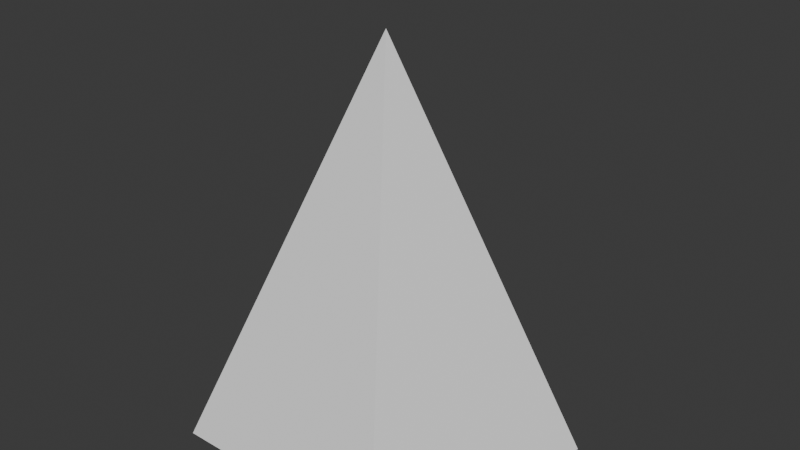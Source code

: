 # Source: limassegilimamodel.blend  (saved by Blender 4.1.24; exported with 4.5.12 LTS)
import bpy
from mathutils import Matrix  # noqa: F401  (used for matrix-valued properties, if any)

bpy.ops.wm.read_factory_settings(use_empty=True)
scene = bpy.context.scene
scene.name = 'Scene'

# ---- collections
col_collection = bpy.data.collections.new('Collection'); scene.collection.children.link(col_collection)

# ---- world
world_world = bpy.data.worlds.new('World'); scene.world = world_world
world_world.use_nodes = True; world_world.node_tree.nodes.clear()
_N = world_world.node_tree.nodes; _L = world_world.node_tree.links
n0 = _N.new('ShaderNodeOutputWorld'); n0.name = 'World Output'; n0.location = (300, 300)
n1 = _N.new('ShaderNodeBackground'); n1.name = 'Background'; n1.location = (10, 300)
n1.inputs[0].default_value = (0.05088, 0.05088, 0.05088, 1.0)
_L.new(n1.outputs[0], n0.inputs[0])
n0.is_active_output = True
world_world.color = (0.05088, 0.05088, 0.05088)
world_world.use_sun_shadow = False
world_world.sun_shadow_jitter_overblur = 0.0

# ---- meshes
me_cone_001 = bpy.data.meshes.new('Cone.001')
me_cone_001.from_pydata([(0.0, 1.0, -1.0), (0.9511, 0.309, -1.0), (0.5878, -0.809, -1.0), (-0.5878, -0.809, -1.0), (-0.9511, 0.309, -1.0), (0.0, 0.0, 1.0)], [], [(0, 5, 1), (1, 5, 2), (2, 5, 3), (0, 1, 2, 3, 4), (3, 5, 4), (4, 5, 0)])
me_cone_001.polygons.foreach_set('use_smooth', [True] * 6)
_k = set([(0, 1), (0, 4), (0, 5), (1, 2), (1, 5), (2, 3), (2, 5), (3, 4), (3, 5), (4, 5)])
me_cone_001.attributes.new('sharp_edge', 'BOOLEAN', 'EDGE').data.foreach_set('value', [ (min(e.vertices), max(e.vertices)) in _k for e in me_cone_001.edges])
_uv = me_cone_001.uv_layers.new(name='UVMap')
_uv.uv.foreach_set('vector', [0.25, 0.49, 0.25, 0.25, 0.4783, 0.3242, 0.4783, 0.3242, 0.25, 0.25, 0.3911, 0.05584, 0.3911, 0.05584, 0.25, 0.25, 0.1089, 0.05584, 0.75, 0.49, 0.9783, 0.3242, 0.8911, 0.05584, 0.6089, 0.05584, 0.5217, 0.3242, 0.1089, 0.05584, 0.25, 0.25, 0.02175, 0.3242, 0.02175, 0.3242, 0.25, 0.25, 0.25, 0.49])
me_cone_001.update()
me_cone_001.normals_split_custom_set([tuple(v) for v in zip(*[iter([0.5449, 0.75, 0.375, 0.5449, 0.75, 0.375, 0.5449, 0.75, 0.375, 0.8817, -0.2865, 0.375, 0.8817, -0.2865, 0.375, 0.8817, -0.2865, 0.375, 0.0, -0.927, 0.375, 0.0, -0.927, 0.375, 0.0, -0.927, 0.375, 0.0, 0.0, -1.0, 0.0, 0.0, -1.0, 0.0, 0.0, -1.0, 0.0, 0.0, -1.0, 0.0, 0.0, -1.0, -0.8817, -0.2865, 0.375, -0.8817, -0.2865, 0.375, -0.8817, -0.2865, 0.375, -0.5449, 0.75, 0.375, -0.5449, 0.75, 0.375, -0.5449, 0.75, 0.375])] * 3)])

# ---- objects
ob_cone = bpy.data.objects.new('Cone', me_cone_001)

# ---- transforms, parenting, visibility, modifiers, constraints
ob_cone.location = (0.0, 0.0, 0.0)
ob_cone.rotation_euler = (-1.629e-07, 0.0, 0.0)
ob_cone.color = (0.8, 0.8, 0.8, 1.0)

# ---- collection membership
col_collection.objects.link(ob_cone)

# ---- scene / render settings (as saved in the file)
scene.frame_start = 1; scene.frame_end = 250; scene.frame_set(1)
scene.render.engine = 'BLENDER_EEVEE_NEXT'
scene.cycles.sampling_pattern = 'TABULATED_SOBOL'
scene.eevee.ray_tracing_options.trace_max_roughness = 0.0
bpy.context.view_layer.update()

# ---- added for rendering (the .blend has no active camera and no usable light): camera, sun
cam_auto = bpy.data.cameras.new('AutoCamera')
cam_auto.lens = 50.0
cam_auto.sensor_width = 36.0
cam_auto.clip_end = 1000.0
ob_auto_camera = bpy.data.objects.new('AutoCamera', cam_auto)
scene.collection.objects.link(ob_auto_camera)
ob_auto_camera.location = (3.05332, -3.5685, 2.44266)
ob_auto_camera.rotation_euler = (1.09748, -7.21219e-08, 0.694738)
scene.camera = ob_auto_camera
light_auto_sun = bpy.data.lights.new('AutoSun', 'SUN')
light_auto_sun.energy = 3.0
light_auto_sun.angle = 0.0523599
ob_auto_sun = bpy.data.objects.new('AutoSun', light_auto_sun)
scene.collection.objects.link(ob_auto_sun)
ob_auto_sun.rotation_euler = (0.872665, 0.174533, 0.523599)
bpy.context.view_layer.update()
